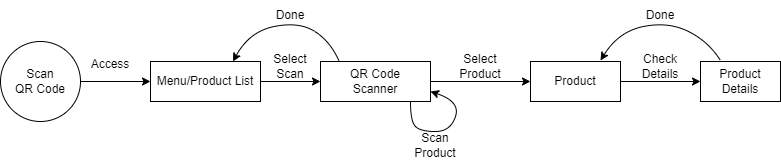

The diagram above was exported from draw.io. Its source (the exported page's mxGraphModel, read from the mxfile embedded in the PNG):
<mxGraphModel dx="1118" dy="779" grid="1" gridSize="10" guides="1" tooltips="1" connect="1" arrows="1" fold="1" page="1" pageScale="1" pageWidth="850" pageHeight="1100" math="0" shadow="0">
  <root>
    <mxCell id="0" />
    <mxCell id="1" parent="0" />
    <mxCell id="2" value="" style="endArrow=classic;html=1;rounded=0;exitX=1;exitY=0.5;exitDx=0;exitDy=0;" parent="1" source="6" edge="1">
      <mxGeometry width="50" height="50" relative="1" as="geometry">
        <mxPoint x="103" y="131" as="sourcePoint" />
        <mxPoint x="170" y="131" as="targetPoint" />
      </mxGeometry>
    </mxCell>
    <mxCell id="3" style="edgeStyle=orthogonalEdgeStyle;rounded=0;orthogonalLoop=1;jettySize=auto;html=1;exitX=1;exitY=0.5;exitDx=0;exitDy=0;" parent="1" source="4" edge="1">
      <mxGeometry relative="1" as="geometry">
        <mxPoint x="340" y="131" as="targetPoint" />
      </mxGeometry>
    </mxCell>
    <mxCell id="4" value="Menu/Product List" style="rounded=0;whiteSpace=wrap;html=1;" parent="1" vertex="1">
      <mxGeometry x="170" y="111" width="110" height="40" as="geometry" />
    </mxCell>
    <mxCell id="5" value="Access" style="text;html=1;align=center;verticalAlign=middle;whiteSpace=wrap;rounded=0;" parent="1" vertex="1">
      <mxGeometry x="100" y="99" width="60" height="30" as="geometry" />
    </mxCell>
    <mxCell id="6" value="Scan &lt;br&gt;QR Code" style="ellipse;whiteSpace=wrap;html=1;aspect=fixed;" parent="1" vertex="1">
      <mxGeometry x="20" y="91" width="80" height="80" as="geometry" />
    </mxCell>
    <mxCell id="7" style="edgeStyle=orthogonalEdgeStyle;rounded=0;orthogonalLoop=1;jettySize=auto;html=1;exitX=1;exitY=0.5;exitDx=0;exitDy=0;" parent="1" source="8" edge="1">
      <mxGeometry relative="1" as="geometry">
        <mxPoint x="550" y="131" as="targetPoint" />
      </mxGeometry>
    </mxCell>
    <mxCell id="8" value="QR Code&lt;br&gt;Scanner" style="rounded=0;whiteSpace=wrap;html=1;" parent="1" vertex="1">
      <mxGeometry x="340" y="111" width="110" height="40" as="geometry" />
    </mxCell>
    <mxCell id="9" style="edgeStyle=orthogonalEdgeStyle;rounded=0;orthogonalLoop=1;jettySize=auto;html=1;exitX=1;exitY=0.5;exitDx=0;exitDy=0;" parent="1" source="10" edge="1">
      <mxGeometry relative="1" as="geometry">
        <mxPoint x="720" y="131" as="targetPoint" />
      </mxGeometry>
    </mxCell>
    <mxCell id="10" value="Product" style="rounded=0;whiteSpace=wrap;html=1;" parent="1" vertex="1">
      <mxGeometry x="550" y="111" width="90" height="40" as="geometry" />
    </mxCell>
    <mxCell id="11" value="Select&lt;br&gt;Scan" style="text;html=1;align=center;verticalAlign=middle;whiteSpace=wrap;rounded=0;" parent="1" vertex="1">
      <mxGeometry x="280" y="101" width="60" height="30" as="geometry" />
    </mxCell>
    <mxCell id="12" value="Select Product" style="text;html=1;align=center;verticalAlign=middle;whiteSpace=wrap;rounded=0;" parent="1" vertex="1">
      <mxGeometry x="470" y="101" width="60" height="30" as="geometry" />
    </mxCell>
    <mxCell id="13" value="Product&lt;br&gt;Details" style="rounded=0;whiteSpace=wrap;html=1;" parent="1" vertex="1">
      <mxGeometry x="720" y="111" width="80" height="40" as="geometry" />
    </mxCell>
    <mxCell id="14" value="Check&lt;br&gt;Details" style="text;html=1;align=center;verticalAlign=middle;whiteSpace=wrap;rounded=0;" parent="1" vertex="1">
      <mxGeometry x="650" y="101" width="60" height="30" as="geometry" />
    </mxCell>
    <mxCell id="15" value="" style="curved=1;endArrow=classic;html=1;rounded=0;entryX=0.75;entryY=0;entryDx=0;entryDy=0;" parent="1" target="4" edge="1">
      <mxGeometry width="50" height="50" relative="1" as="geometry">
        <mxPoint x="358.75" y="111" as="sourcePoint" />
        <mxPoint x="261.25" y="111" as="targetPoint" />
        <Array as="points">
          <mxPoint x="350" y="91" />
          <mxPoint x="318.75" y="71" />
          <mxPoint x="268.75" y="81" />
        </Array>
      </mxGeometry>
    </mxCell>
    <mxCell id="16" value="Done" style="text;html=1;align=center;verticalAlign=middle;whiteSpace=wrap;rounded=0;" parent="1" vertex="1">
      <mxGeometry x="280" y="50" width="60" height="30" as="geometry" />
    </mxCell>
    <mxCell id="17" value="" style="curved=1;endArrow=classic;html=1;rounded=0;entryX=1;entryY=0.75;entryDx=0;entryDy=0;" parent="1" target="8" edge="1">
      <mxGeometry width="50" height="50" relative="1" as="geometry">
        <mxPoint x="430" y="151" as="sourcePoint" />
        <mxPoint x="352.5" y="211" as="targetPoint" />
        <Array as="points">
          <mxPoint x="430" y="171" />
          <mxPoint x="440" y="181" />
          <mxPoint x="470" y="181" />
          <mxPoint x="480" y="151" />
        </Array>
      </mxGeometry>
    </mxCell>
    <mxCell id="18" value="Scan&lt;br&gt;Product" style="text;html=1;align=center;verticalAlign=middle;whiteSpace=wrap;rounded=0;" parent="1" vertex="1">
      <mxGeometry x="425" y="180" width="60" height="30" as="geometry" />
    </mxCell>
    <mxCell id="19" value="" style="curved=1;endArrow=classic;html=1;rounded=0;" parent="1" edge="1">
      <mxGeometry width="50" height="50" relative="1" as="geometry">
        <mxPoint x="740" y="110" as="sourcePoint" />
        <mxPoint x="620" y="110" as="targetPoint" />
        <Array as="points">
          <mxPoint x="728" y="91" />
          <mxPoint x="688" y="71" />
          <mxPoint x="638" y="81" />
        </Array>
      </mxGeometry>
    </mxCell>
    <mxCell id="20" value="Done" style="text;html=1;align=center;verticalAlign=middle;whiteSpace=wrap;rounded=0;" parent="1" vertex="1">
      <mxGeometry x="650" y="50" width="60" height="30" as="geometry" />
    </mxCell>
  </root>
</mxGraphModel>